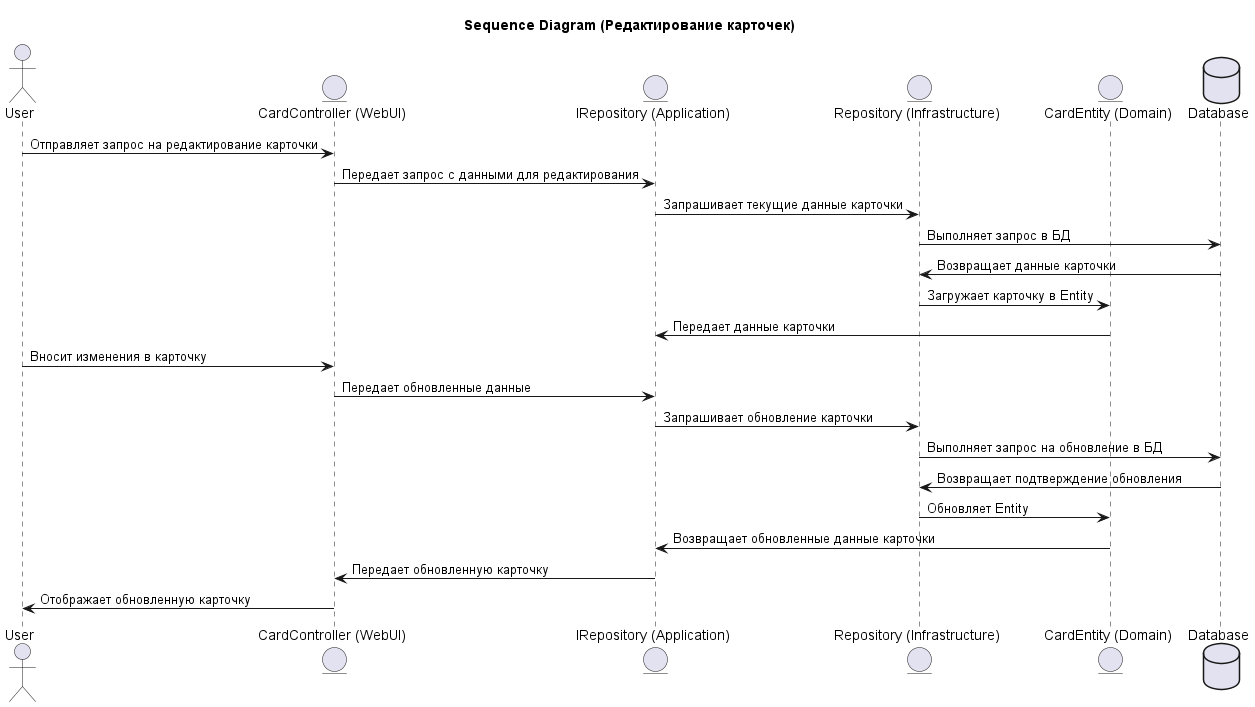

The diagram above was rendered by PlantUML. Its source (embedded in the PNG):
@startuml

title Sequence Diagram (Редактирование карточек)

actor User
entity "CardController (WebUI)" as Controller
entity "IRepository (Application)" as UseCase
entity "Repository (Infrastructure)" as Repository
entity "CardEntity (Domain)" as Entity
database "Database" as DB

User -> Controller : Отправляет запрос на редактирование карточки

Controller -> UseCase : Передает запрос с данными для редактирования

UseCase -> Repository : Запрашивает текущие данные карточки

Repository -> DB : Выполняет запрос в БД

DB -> Repository : Возвращает данные карточки

Repository -> Entity : Загружает карточку в Entity

Entity -> UseCase : Передает данные карточки

User -> Controller : Вносит изменения в карточку

Controller -> UseCase : Передает обновленные данные

UseCase -> Repository : Запрашивает обновление карточки

Repository -> DB : Выполняет запрос на обновление в БД

DB -> Repository : Возвращает подтверждение обновления

Repository -> Entity : Обновляет Entity

Entity -> UseCase : Возвращает обновленные данные карточки

UseCase -> Controller : Передает обновленную карточку

Controller -> User : Отображает обновленную карточку
@enduml